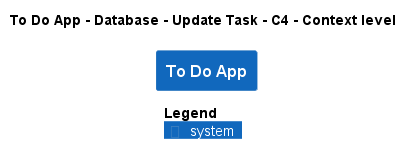

The diagram above was rendered by PlantUML. Its source (embedded in the PNG):
@startuml
!pragma layout smetana
!include ..\..\..\..\..\..\..\.c4s\C4_Context.puml

AddElementTag("c4interflow:lifecycle:new", $bgColor=green, $fontColor=#ffffff, $borderColor=green, $shadowing="False")
AddElementTag("c4interflow:lifecycle:changed", $bgColor=orange, $fontColor=#ffffff, $borderColor=orange, $shadowing="False")
AddElementTag("c4interflow:lifecycle:removed", $bgColor=red, $fontColor=#ffffff, $borderColor=red, $shadowing="False")

AddRelTag("c4interflow:lifecycle:new", $textColor=green, $lineColor=green)
AddRelTag("c4interflow:lifecycle:changed", $textColor=orange, $lineColor=orange)
AddRelTag("c4interflow:lifecycle:removed", $textColor=red, $lineColor=red)

SHOW_PERSON_PORTRAIT()
LAYOUT_TOP_DOWN()

skinparam linetype polyline

title To Do App - Database - Update Task - C4 - Context level

System(ToDoAppExample.SoftwareSystems.ToDoApp, "To Do App", "")



SHOW_LEGEND()
@enduml